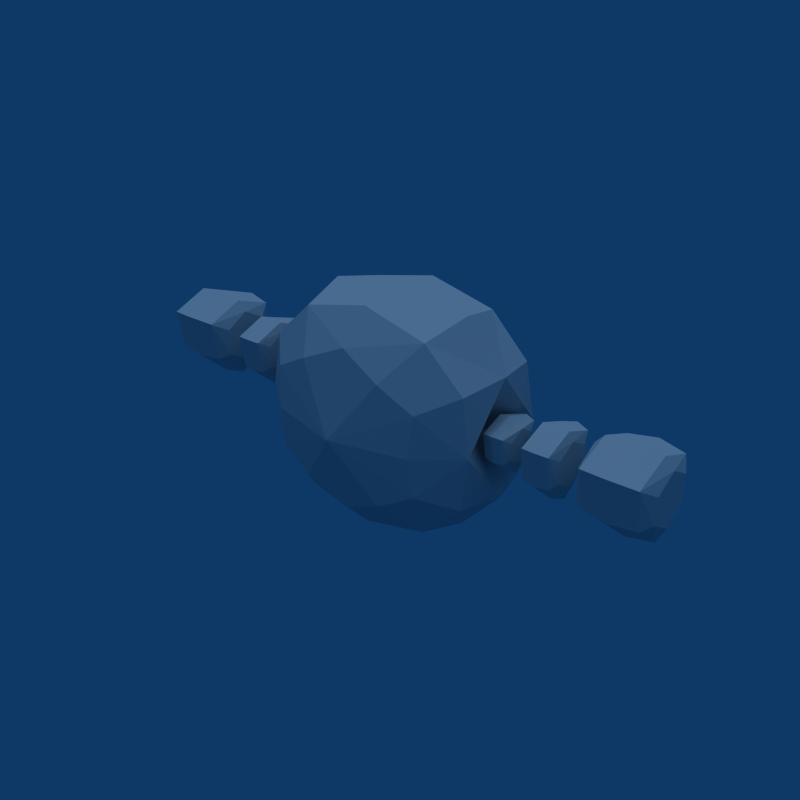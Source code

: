 # Source: Enemy_Bull.blend  (saved by Blender 2.49.2; exported with 4.5.12 LTS)
import bpy
from mathutils import Matrix  # noqa: F401  (used for matrix-valued properties, if any)

bpy.ops.wm.read_factory_settings(use_empty=True)
scene = bpy.context.scene
scene.name = 'Scene'

# ---- collections
col_collection_1 = bpy.data.collections.new('Collection 1'); scene.collection.children.link(col_collection_1)

# ---- world
world_world = bpy.data.worlds.new('World'); scene.world = world_world
world_world.color = (0.05656, 0.2208, 0.4)
world_world.use_sun_shadow = False
world_world.sun_shadow_jitter_overblur = 0.0
world_world.cycles.sampling_method = 'MANUAL'
world_world.cycles.sample_map_resolution = 256

# ---- lights
light_lamp = bpy.data.lights.new('Lamp', 'SUN')
light_lamp.transmission_factor = 0.0
light_lamp.angle = 1.571
light_lamp.energy = 1.0
light_lamp.shadow_buffer_clip_start = 0.5
light_lamp.shadow_soft_size = 1.0
light_lamp.shadow_cascade_max_distance = 1000.0
light_lamp.cycles.use_multiple_importance_sampling = False

# ---- meshes
me_circle_005 = bpy.data.meshes.new('Circle.005')
me_circle_005.from_pydata([(-1.492, 0.167, -0.04335), (-1.492, -0.167, -0.04335), (-1.492, -1.788e-08, 0.246), (-1.751, 0.0, 0.3424), (-1.751, -0.2506, -0.09157), (-1.751, 0.2506, -0.09157), (-2.01, 0.167, -0.04335), (-2.01, -0.167, -0.04335), (-2.01, -2.782e-08, 0.246), (-1.098, 0.1357, -0.03867), (-1.098, -0.1357, -0.03867), (-1.098, -1.452e-08, 0.1964), (-1.224, 0.0, 0.2748), (-1.224, -0.2036, -0.07785), (-1.224, 0.2036, -0.07785), (-1.35, 0.1357, -0.03867), (-1.35, -0.1357, -0.03867), (-1.35, -1.391e-08, 0.1964), (-0.7896, -0.1044, -0.02365), (-0.7896, -1.117e-08, 0.1572), (-0.8867, 0.0, 0.2175), (-0.8867, -0.1566, -0.05378), (-0.8867, 0.1566, -0.05378), (-0.9837, 0.1044, -0.02365), (-0.9837, -1.391e-08, 0.1572), (-1.492, 0.167, 0.1495), (-1.557, 0.2297, -0.07951), (-1.492, -7.302e-08, -0.1398), (-1.557, -0.2297, -0.07951), (-1.492, -0.167, 0.1495), (-1.557, -4.469e-09, 0.3183), (-1.751, -0.3132, 0.2339), (-1.946, -6.954e-09, 0.3183), (-1.751, 0.3132, 0.2339), (-1.751, -9.909e-08, -0.3086), (-1.946, -0.2297, -0.07951), (-1.946, 0.2297, -0.07951), (-2.01, 0.167, 0.1495), (-2.01, -8.345e-08, -0.1398), (-2.01, -0.167, 0.1495), (-1.098, 0.1357, 0.118), (-1.129, 0.1866, -0.06805), (-1.098, -5.737e-08, -0.117), (-1.129, -0.1866, -0.06805), (-1.098, -0.1357, 0.118), (-1.129, -3.631e-09, 0.2552), (-1.224, -0.2545, 0.1866), (-1.319, -3.477e-09, 0.2552), (-1.224, 0.2545, 0.1866), (-1.224, -7.302e-08, -0.2542), (-1.319, -0.1866, -0.06805), (-1.319, 0.1866, -0.06805), (-1.35, 0.1357, 0.118), (-1.35, -7.041e-08, -0.117), (-1.35, -0.1357, 0.118), (-0.7896, 0.1044, 0.0969), (-0.8139, 0.1435, -0.04625), (-0.7896, -4.955e-08, -0.08392), (-0.8139, -0.1435, -0.04625), (-0.7896, -0.1044, 0.0969), (-0.8867, -0.1957, 0.1496), (-0.9595, -3.477e-09, 0.2024), (-0.8867, 0.1957, 0.1496), (-0.8867, -5.998e-08, -0.1894), (-0.9595, -0.1435, -0.04625), (-0.9837, 0.1044, 0.0969), (-0.9837, -5.215e-08, -0.08392), (-0.9837, -0.1044, 0.0969), (-1.557, 0.2767, 0.2128), (-1.557, -8.795e-08, -0.2664), (-1.557, -0.2767, 0.2128), (-1.492, -4.652e-08, 0.05309), (-2.01, -5.385e-08, 0.05309), (-1.946, -0.2767, 0.2128), (-1.946, -9.668e-08, -0.2664), (-1.946, 0.2767, 0.2128), (-1.129, 0.2248, 0.1695), (-1.129, -6.967e-08, -0.2199), (-1.129, -0.2248, 0.1695), (-1.098, -3.468e-08, 0.03969), (-1.35, -4.59e-08, 0.03969), (-1.319, -0.2248, 0.1695), (-1.319, -7.549e-08, -0.2199), (-1.319, 0.2248, 0.1695), (-0.8139, 0.1729, 0.1365), (-0.8139, -5.66e-08, -0.163), (-0.8139, -0.1729, 0.1365), (-0.7896, -3.096e-08, 0.03663), (-0.9837, -3.37e-08, 0.03663), (-0.9595, -0.1729, 0.1365), (-0.9595, -6.018e-08, -0.163), (-0.9595, 0.1729, 0.1365), (1.492, 0.167, -0.07797), (1.492, -0.167, -0.07797), (1.492, -1.788e-08, 0.2114), (1.751, 0.0, 0.3078), (1.751, -0.2506, -0.1262), (1.751, 0.2506, -0.1262), (2.01, 0.167, -0.07797), (2.01, -0.167, -0.07797), (2.01, -2.782e-08, 0.2114), (1.098, 0.1357, -0.07329), (1.098, -0.1357, -0.07329), (1.098, -1.452e-08, 0.1618), (1.224, 0.0, 0.2401), (1.224, -0.2036, -0.1125), (1.224, 0.2036, -0.1125), (1.35, 0.1357, -0.07329), (1.35, -0.1357, -0.07329), (1.35, -1.391e-08, 0.1618), (0.7896, 0.1044, -0.05827), (0.7896, -1.117e-08, 0.1226), (0.8867, 0.0, 0.1828), (0.8867, -0.1566, -0.0884), (0.8867, 0.1566, -0.0884), (0.9837, -0.1044, -0.05827), (0.9837, -1.391e-08, 0.1226), (1.492, 0.167, 0.1149), (1.557, 0.2297, -0.1141), (1.492, -7.302e-08, -0.1744), (1.557, -0.2297, -0.1141), (1.492, -0.167, 0.1149), (1.557, -4.469e-09, 0.2837), (1.751, -0.3132, 0.1993), (1.946, -6.954e-09, 0.2837), (1.751, 0.3132, 0.1993), (1.751, -9.909e-08, -0.3432), (1.946, -0.2297, -0.1141), (1.946, 0.2297, -0.1141), (2.01, 0.167, 0.1149), (2.01, -8.345e-08, -0.1744), (2.01, -0.167, 0.1149), (1.098, 0.1357, 0.08343), (1.129, 0.1866, -0.1027), (1.098, -5.737e-08, -0.1516), (1.129, -0.1866, -0.1027), (1.098, -0.1357, 0.08343), (1.129, -3.631e-09, 0.2206), (1.224, -0.2545, 0.152), (1.319, -3.477e-09, 0.2206), (1.224, 0.2545, 0.152), (1.224, -7.302e-08, -0.2888), (1.319, -0.1866, -0.1027), (1.319, 0.1866, -0.1027), (1.35, 0.1357, 0.08343), (1.35, -7.041e-08, -0.1516), (1.35, -0.1357, 0.08343), (0.7896, 0.1044, 0.06228), (0.7896, -4.955e-08, -0.1185), (0.8139, -0.1435, -0.08087), (0.7896, -0.1044, 0.06228), (0.8139, -2.793e-09, 0.1678), (0.8867, -0.1957, 0.115), (0.8867, 0.1957, 0.115), (0.8867, -5.998e-08, -0.224), (0.9595, -0.1435, -0.08087), (0.9595, 0.1435, -0.08087), (0.9837, 0.1044, 0.06228), (0.9837, -5.215e-08, -0.1185), (0.9837, -0.1044, 0.06228), (1.557, 0.2767, 0.1782), (1.557, -8.795e-08, -0.301), (1.557, -0.2767, 0.1782), (1.492, -4.652e-08, 0.01847), (2.01, -5.385e-08, 0.01847), (1.946, -0.2767, 0.1782), (1.946, -9.668e-08, -0.301), (1.946, 0.2767, 0.1782), (1.129, 0.2248, 0.1348), (1.129, -6.967e-08, -0.2545), (1.129, -0.2248, 0.1348), (1.098, -3.468e-08, 0.005069), (1.35, -4.59e-08, 0.005069), (1.319, -0.2248, 0.1348), (1.319, -7.549e-08, -0.2545), (1.319, 0.2248, 0.1348), (0.8139, 0.1729, 0.1018), (0.8139, -5.66e-08, -0.1977), (0.8139, -0.1729, 0.1018), (0.7896, -3.096e-08, 0.00201), (0.9837, -3.37e-08, 0.00201), (0.9595, -0.1729, 0.1018), (0.9595, -6.018e-08, -0.1977), (0.9595, 0.1729, 0.1018), (0.5633, -0.5538, 0.2887), (0.5633, -0.5538, -0.2887), (-1.192e-07, -0.5538, -0.5774), (-0.5633, -0.5538, -0.2887), (-0.5633, -0.5538, 0.2887), (0.0, -0.5538, 0.5774), (1.192e-07, -3.786e-08, 0.866), (-0.8449, -1.893e-08, 0.433), (-0.8449, 1.893e-08, -0.433), (-1.192e-07, 3.786e-08, -0.866), (0.8449, 1.893e-08, -0.433), (0.8449, -1.893e-08, 0.433), (0.5633, 0.5538, 0.2887), (0.5633, 0.5538, -0.2887), (-1.192e-07, 0.5538, -0.5774), (-0.5633, 0.5538, -0.2887), (-0.5633, 0.5538, 0.2887), (0.0, 0.5538, 0.5774), (0.3066, -0.5909, 0.433), (0.7745, -0.3413, 0.3969), (0.5384, -0.5909, -1.192e-07), (0.7745, -0.3413, -0.3969), (0.3066, -0.5909, -0.433), (-1.192e-07, -0.3413, -0.7939), (-0.3066, -0.5909, -0.433), (-0.7745, -0.3413, -0.3969), (-0.5384, -0.5909, 7.451e-08), (-0.7745, -0.3413, 0.3969), (-0.3066, -0.5909, 0.433), (1.192e-07, -0.3413, 0.7939), (-0.5427, -3.312e-08, 0.7578), (1.192e-07, 0.3413, 0.7939), (0.5427, -3.312e-08, 0.7578), (-0.6722, -1.172e-14, 2.235e-07), (-0.7745, 0.3413, 0.3969), (-0.5427, 3.312e-08, -0.7578), (-0.7745, 0.3413, -0.3969), (0.5427, 3.312e-08, -0.7578), (-1.192e-07, 0.3413, -0.7939), (0.6722, 3.908e-15, -1.341e-07), (0.7745, 0.3413, -0.3969), (0.7745, 0.3413, 0.3969), (0.3066, 0.5909, 0.433), (0.5384, 0.5909, -7.451e-08), (0.3066, 0.5909, -0.433), (-0.3066, 0.5909, -0.433), (-0.5384, 0.5909, 1.192e-07), (-0.3066, 0.5909, 0.433), (0.4837, -0.3506, 0.6766), (0.8365, -0.3506, -1.341e-07), (0.4837, -0.3506, -0.6766), (-0.4837, -0.3506, -0.6766), (-0.8365, -0.3506, 1.788e-07), (-0.4837, -0.3506, 0.6766), (0.0, -0.7266, -5.96e-08), (0.0, 0.7266, 0.0), (-0.4837, 0.3506, 0.6766), (-0.8365, 0.3506, 2.086e-07), (-0.4837, 0.3506, -0.6766), (0.4837, 0.3506, -0.6766), (0.8365, 0.3506, -1.043e-07), (0.4837, 0.3506, 0.6766)], [], [(0, 25, 71, 27), (0, 26, 68, 25), (0, 27, 69, 26), (1, 27, 71, 29), (1, 28, 69, 27), (1, 29, 70, 28), (2, 30, 70, 29), (2, 25, 68, 30), (2, 29, 71, 25), (3, 30, 68, 33), (3, 31, 70, 30), (3, 32, 73, 31), (3, 33, 75, 32), (4, 28, 70, 31), (4, 34, 69, 28), (4, 35, 74, 34), (4, 31, 73, 35), (5, 26, 69, 34), (5, 33, 68, 26), (5, 36, 75, 33), (5, 34, 74, 36), (6, 36, 74, 38), (6, 37, 75, 36), (6, 38, 72, 37), (7, 35, 73, 39), (7, 38, 74, 35), (7, 39, 72, 38), (8, 37, 72, 39), (8, 32, 75, 37), (8, 39, 73, 32), (9, 40, 79, 42), (9, 41, 76, 40), (9, 42, 77, 41), (10, 42, 79, 44), (10, 43, 77, 42), (10, 44, 78, 43), (11, 45, 78, 44), (11, 40, 76, 45), (11, 44, 79, 40), (12, 45, 76, 48), (12, 46, 78, 45), (12, 47, 81, 46), (12, 48, 83, 47), (13, 43, 78, 46), (13, 49, 77, 43), (13, 50, 82, 49), (13, 46, 81, 50), (14, 41, 77, 49), (14, 48, 76, 41), (14, 51, 83, 48), (14, 49, 82, 51), (15, 51, 82, 53), (15, 52, 83, 51), (15, 53, 80, 52), (16, 50, 81, 54), (16, 53, 82, 50), (16, 54, 80, 53), (17, 52, 80, 54), (17, 47, 83, 52), (17, 54, 81, 47), (56, 55, 87, 57), (56, 84, 55), (56, 57, 85), (18, 57, 87, 59), (18, 58, 85, 57), (18, 59, 86, 58), (19, 86, 59), (19, 55, 84), (19, 59, 87, 55), (20, 19, 84, 62), (20, 60, 86, 19), (20, 61, 89, 60), (20, 62, 91, 61), (21, 58, 86, 60), (21, 63, 85, 58), (21, 64, 90, 63), (21, 60, 89, 64), (22, 56, 85, 63), (22, 62, 84, 56), (22, 23, 91, 62), (22, 63, 90, 23), (23, 90, 66), (23, 65, 91), (23, 66, 88, 65), (64, 89, 67), (64, 66, 90), (64, 67, 88, 66), (24, 65, 88, 67), (24, 61, 91, 65), (24, 67, 89, 61), (92, 119, 163, 117), (92, 117, 160, 118), (92, 118, 161, 119), (93, 121, 163, 119), (93, 119, 161, 120), (93, 120, 162, 121), (94, 121, 162, 122), (94, 122, 160, 117), (94, 117, 163, 121), (95, 125, 160, 122), (95, 122, 162, 123), (95, 123, 165, 124), (95, 124, 167, 125), (96, 123, 162, 120), (96, 120, 161, 126), (96, 126, 166, 127), (96, 127, 165, 123), (97, 126, 161, 118), (97, 118, 160, 125), (97, 125, 167, 128), (97, 128, 166, 126), (98, 130, 166, 128), (98, 128, 167, 129), (98, 129, 164, 130), (99, 131, 165, 127), (99, 127, 166, 130), (99, 130, 164, 131), (100, 131, 164, 129), (100, 129, 167, 124), (100, 124, 165, 131), (101, 134, 171, 132), (101, 132, 168, 133), (101, 133, 169, 134), (102, 136, 171, 134), (102, 134, 169, 135), (102, 135, 170, 136), (103, 136, 170, 137), (103, 137, 168, 132), (103, 132, 171, 136), (104, 140, 168, 137), (104, 137, 170, 138), (104, 138, 173, 139), (104, 139, 175, 140), (105, 138, 170, 135), (105, 135, 169, 141), (105, 141, 174, 142), (105, 142, 173, 138), (106, 141, 169, 133), (106, 133, 168, 140), (106, 140, 175, 143), (106, 143, 174, 141), (107, 145, 174, 143), (107, 143, 175, 144), (107, 144, 172, 145), (108, 146, 173, 142), (108, 142, 174, 145), (108, 145, 172, 146), (109, 146, 172, 144), (109, 144, 175, 139), (109, 139, 173, 146), (110, 148, 179, 147), (110, 147, 176), (110, 177, 148), (149, 150, 179, 148), (149, 148, 177), (149, 178, 150), (111, 150, 178, 151), (111, 151, 176, 147), (111, 147, 179, 150), (112, 153, 176, 151), (112, 151, 178, 152), (112, 152, 181, 116), (112, 116, 183, 153), (113, 152, 178, 149), (113, 149, 177, 154), (113, 154, 182, 155), (113, 155, 181, 152), (114, 154, 177, 110), (114, 110, 176, 153), (114, 153, 183, 156), (114, 156, 182, 154), (156, 158, 182), (156, 183, 157), (156, 157, 180, 158), (115, 159, 181, 155), (115, 155, 182, 158), (115, 158, 180, 159), (116, 159, 180, 157), (116, 157, 183), (116, 181, 159), (184, 202, 238, 204), (184, 203, 232, 202), (184, 204, 233, 203), (185, 204, 238, 206), (185, 205, 233, 204), (185, 206, 234, 205), (186, 206, 238, 208), (186, 207, 234, 206), (186, 208, 235, 207), (187, 208, 238, 210), (187, 209, 235, 208), (187, 210, 236, 209), (188, 210, 238, 212), (188, 211, 236, 210), (188, 212, 237, 211), (189, 213, 237, 212), (189, 202, 232, 213), (189, 212, 238, 202), (190, 213, 232, 216), (190, 214, 237, 213), (190, 215, 240, 214), (190, 216, 245, 215), (191, 211, 237, 214), (191, 217, 236, 211), (191, 218, 241, 217), (191, 214, 240, 218), (192, 209, 236, 217), (192, 219, 235, 209), (192, 220, 242, 219), (192, 217, 241, 220), (193, 207, 235, 219), (193, 221, 234, 207), (193, 222, 243, 221), (193, 219, 242, 222), (194, 205, 234, 221), (194, 223, 233, 205), (194, 224, 244, 223), (194, 221, 243, 224), (195, 203, 233, 223), (195, 216, 232, 203), (195, 225, 245, 216), (195, 223, 244, 225), (196, 225, 244, 227), (196, 226, 245, 225), (196, 227, 239, 226), (197, 224, 243, 228), (197, 227, 244, 224), (197, 228, 239, 227), (198, 222, 242, 229), (198, 228, 243, 222), (198, 229, 239, 228), (199, 220, 241, 230), (199, 229, 242, 220), (199, 230, 239, 229), (200, 218, 240, 231), (200, 230, 241, 218), (200, 231, 239, 230), (201, 226, 239, 231), (201, 215, 245, 226), (201, 231, 240, 215)])
me_circle_005.use_remesh_preserve_volume = False
me_circle_005.use_remesh_preserve_attributes = False
me_circle_005.use_mirror_vertex_groups = False
me_circle_005.update()
arm_armature_001 = bpy.data.armatures.new('Armature.001')  # bones are not reproduced

# ---- objects
ob_empty = bpy.data.objects.new('Empty', None)
ob_armature = bpy.data.objects.new('Armature', arm_armature_001)
ob_bull = bpy.data.objects.new('Bull', me_circle_005)
ob_lamp = bpy.data.objects.new('Lamp', light_lamp)

# ---- transforms, parenting, visibility, modifiers, constraints
ob_empty.location = (1.745, 3.34e-07, -7.629e-08)
ob_empty.lock_rotations_4d = False
ob_empty.empty_display_type = 'ARROWS'
ob_empty.empty_image_offset = (0.0, 0.0)
ob_empty.lineart.crease_threshold = 0.0
ob_armature.location = (0.0, 0.0, 0.0)
ob_armature.rotation_euler = (0.0, 1.571, 0.0)
ob_armature.lock_rotations_4d = False
ob_armature.empty_display_type = 'ARROWS'
ob_armature.lineart.crease_threshold = 0.0
ob_bull.parent = ob_armature
ob_bull.matrix_parent_inverse = Matrix(((-4.371e-08, 0.0, -1.0, 0.0), (0.0, 1.0, 0.0, 0.0), (1.0, 0.0, -4.371e-08, 0.0), (0.0, 0.0, 0.0, 1.0)))
ob_bull.location = (0.0, 0.0, 0.0)
ob_bull.lock_rotations_4d = False
ob_bull.empty_display_type = 'ARROWS'
ob_bull.lineart.crease_threshold = 0.0
_vg = ob_bull.vertex_groups.new(name='Arm0.L')
_vg.add([110, 111, 112, 113, 114, 115, 116, 147, 148, 149, 150, 151, 152, 153, 154, 155, 156, 157, 158, 159, 176, 177, 178, 179, 180, 181, 182, 183], 1.0, 'REPLACE')
_vg = ob_bull.vertex_groups.new(name='Arm1.L')
_vg.add([101, 102, 103, 104, 105, 106, 107, 108, 109, 132, 133, 134, 135, 136, 137, 138, 139, 140, 141, 142, 143, 144, 145, 146, 168, 169, 170, 171, 172, 173, 174, 175], 1.0, 'REPLACE')
_vg = ob_bull.vertex_groups.new(name='Arm2.L')
_vg.add([92, 93, 94, 95, 96, 97, 98, 99, 100, 117, 118, 119, 120, 121, 122, 123, 124, 125, 126, 127, 128, 129, 130, 131, 160, 161, 162, 163, 164, 165, 166, 167], 1.0, 'REPLACE')
_vg = ob_bull.vertex_groups.new(name='Arm0.R')
_vg.add([18, 19, 20, 21, 22, 23, 24, 55, 56, 57, 58, 59, 60, 61, 62, 63, 64, 65, 66, 67, 84, 85, 86, 87, 88, 89, 90, 91], 1.0, 'REPLACE')
_vg = ob_bull.vertex_groups.new(name='Arm1.R')
_vg.add([9, 10, 11, 12, 13, 14, 15, 16, 17, 40, 41, 42, 43, 44, 45, 46, 47, 48, 49, 50, 51, 52, 53, 54, 76, 77, 78, 79, 80, 81, 82, 83], 1.0, 'REPLACE')
_vg = ob_bull.vertex_groups.new(name='Arm2.R')
_vg.add([0, 1, 2, 3, 4, 5, 6, 7, 8, 25, 26, 27, 28, 29, 30, 31, 32, 33, 34, 35, 36, 37, 38, 39, 68, 69, 70, 71, 72, 73, 74, 75], 1.0, 'REPLACE')
_vg = ob_bull.vertex_groups.new(name='BoneC')
_vg.add([184, 185, 186, 187, 188, 189, 190, 191, 192, 193, 194, 195, 196, 197, 198, 199, 200, 201, 202, 203, 204, 205, 206, 207, 208, 209, 210, 211, 212, 213, 214, 215, 216, 217, 218, 219, 220, 221, 222, 223, 224, 225, 226, 227, 228, 229, 230, 231, 232, 233, 234, 235, 236, 237, 238, 239, 240, 241, 242, 243, 244, 245], 1.0, 'REPLACE')
_m = ob_bull.modifiers.new('Armature', 'ARMATURE')
_m.object = ob_armature
ob_lamp.location = (0.0, 0.0, 0.0)
ob_lamp.lock_rotations_4d = False
ob_lamp.empty_display_type = 'ARROWS'
ob_lamp.lineart.crease_threshold = 0.0

# ---- collection membership
col_collection_1.objects.link(ob_empty)
col_collection_1.objects.link(ob_armature)
col_collection_1.objects.link(ob_bull)
col_collection_1.objects.link(ob_lamp)

# ---- scene / render settings (as saved in the file)
scene.frame_start = 1; scene.frame_end = 250; scene.frame_set(1)
scene.render.engine = 'BLENDER_EEVEE_NEXT'
scene.render.image_settings.compression = 90
scene.render.resolution_x = 640
scene.render.resolution_y = 640
scene.render.pixel_aspect_x = 100.0
scene.render.pixel_aspect_y = 100.0
scene.render.fps = 25
scene.render.dither_intensity = 0.0
scene.render.use_compositing = False
scene.render.use_sequencer = False
scene.render.bake_margin = 2
scene.render.bake_bias = 0.0
scene.render.use_stamp_time = False
scene.render.use_stamp_date = False
scene.render.use_stamp_frame = False
scene.render.use_stamp_camera = False
scene.render.use_stamp_scene = False
scene.render.use_stamp_filename = False
scene.render.use_stamp_render_time = False
scene.render.stamp_font_size = 0
scene.cycles.use_denoising = False
scene.cycles.samples = 10
scene.cycles.sampling_pattern = 'TABULATED_SOBOL'
scene.cycles.light_sampling_threshold = 0.0
scene.cycles.use_adaptive_sampling = False
scene.cycles.use_light_tree = False
scene.cycles.blur_glossy = 0.0
scene.cycles.volume_bounces = 1
scene.cycles.pixel_filter_type = 'GAUSSIAN'
scene.cycles.sample_clamp_indirect = 0.0
scene.view_settings.view_transform = 'Raw'
bpy.context.view_layer.update()

# ---- added for rendering (the .blend has no active camera): camera
cam_auto = bpy.data.cameras.new('AutoCamera')
cam_auto.lens = 50.0
cam_auto.sensor_width = 36.0
cam_auto.clip_end = 1000.0
ob_auto_camera = bpy.data.objects.new('AutoCamera', cam_auto)
scene.collection.objects.link(ob_auto_camera)
ob_auto_camera.location = (4.26793, -5.12152, 3.41435)
ob_auto_camera.rotation_euler = (1.09748, -7.21219e-08, 0.694738)
scene.camera = ob_auto_camera
bpy.context.view_layer.update()
